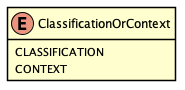

The diagram above was rendered by PlantUML. Its source (embedded in the PNG):
@startuml
skinparam Shadowing false
skinparam padding 2
skinparam class {
    BorderColor Black
}

hide methods

enum ClassificationOrContext {
    CLASSIFICATION
    CONTEXT
}

@enduml